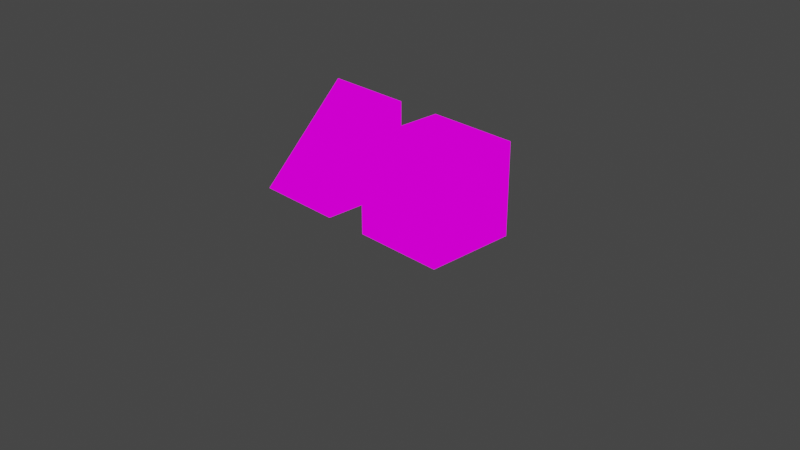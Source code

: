 # Source: props.blend  (saved by Blender 2.91.10; exported with 4.5.12 LTS)
import bpy
from mathutils import Matrix  # noqa: F401  (used for matrix-valued properties, if any)

bpy.ops.wm.read_factory_settings(use_empty=True)
scene = bpy.context.scene
scene.name = 'Scene'

# ---- collections
col_collection = bpy.data.collections.new('Collection'); scene.collection.children.link(col_collection)

# ---- images (referenced by path relative to the original .blend; pixels are not part of the script)
import os
ASSET_DIR = os.environ.get("B2B_ASSET_DIR", "")  # directory of the original .blend (textures are referenced by path, not embedded)
HERE = os.path.dirname(os.path.abspath(__file__))  # packed textures are extracted next to this script under _unpacked/

def load_image(name, relpath, width, height, colorspace="sRGB"):
    """Load a texture the original file referenced (path relative to the .blend, or extracted next to this script)."""
    p = next((c for c in (os.path.join(HERE, relpath), os.path.join(ASSET_DIR, relpath)) if relpath and os.path.exists(c)), "")
    if p:
        img = bpy.data.images.load(p, check_existing=True)
        img.name = name
    else:  # same state as the original file: an image datablock whose file is absent (Cycles renders it pink)
        img = bpy.data.images.new(name, width, height)
        img.source = "FILE"
        img.filepath = "//" + (relpath or name)
    img.colorspace_settings.name = colorspace
    return img
img_vampire_props_png = load_image('vampire-props.png', 'vampire-props.png', 1024, 1024, 'sRGB')

# ---- materials (node trees are filled in below, after node groups)
mat_material_016 = bpy.data.materials.new('Material.016')
mat_material_016.use_transparent_shadow = False

# ---- material node trees
mat_material_016.use_nodes = True; mat_material_016.node_tree.nodes.clear()
_N = mat_material_016.node_tree.nodes; _L = mat_material_016.node_tree.links
n0 = _N.new('ShaderNodeOutputMaterial'); n0.name = 'Material Output'; n0.location = (300, 300)
n1 = _N.new('ShaderNodeEmission'); n1.name = 'Emission'; n1.location = (10, 300)
n2 = _N.new('ShaderNodeTexImage'); n2.name = 'Image Texture'; n2.location = (-280, 280)
n2.image = img_vampire_props_png
_L.new(n1.outputs[0], n0.inputs[0])
_L.new(n2.outputs[0], n1.inputs[0])
n0.is_active_output = True

# ---- world
world_world = bpy.data.worlds.new('World'); scene.world = world_world
world_world.use_nodes = True; world_world.node_tree.nodes.clear()
_N = world_world.node_tree.nodes; _L = world_world.node_tree.links
n0 = _N.new('ShaderNodeOutputWorld'); n0.name = 'World Output'; n0.location = (300, 300)
n1 = _N.new('ShaderNodeBackground'); n1.name = 'Background'; n1.location = (10, 300)
n1.inputs[0].default_value = (0.05088, 0.05088, 0.05088, 1.0)
_L.new(n1.outputs[0], n0.inputs[0])
n0.is_active_output = True
world_world.color = (0.05088, 0.05088, 0.05088)
world_world.use_sun_shadow = False
world_world.sun_shadow_jitter_overblur = 0.0

# ---- cameras
cam_camera = bpy.data.cameras.new('Camera')
cam_camera.clip_end = 100.0
cam_camera.ortho_scale = 7.314

# ---- meshes
me_cube_017 = bpy.data.meshes.new('Cube.017')
me_cube_017.from_pydata([(-0.5, -0.5, -0.5), (-0.5, -0.5, 0.5), (-0.5, 0.5, -0.5), (-0.5, 0.5, 0.5), (0.5, -0.5, -0.5), (0.5, -0.5, 0.5), (0.5, 0.5, -0.5), (0.5, 0.5, 0.5), (-0.5, -0.3786, -0.3786), (-0.5, -0.3786, 0.3786), (-0.5, 0.3786, 0.3786), (-0.5, 0.3786, -0.3786), (-0.3786, 0.5, -0.3786), (-0.3786, 0.5, 0.3786), (0.3786, 0.5, 0.3786), (0.3786, 0.5, -0.3786), (0.5, 0.3786, -0.3786), (0.5, 0.3786, 0.3786), (0.5, -0.3786, 0.3786), (0.5, -0.3786, -0.3786), (0.3786, -0.5, -0.3786), (0.3786, -0.5, 0.3786), (-0.3786, -0.5, 0.3786), (-0.3786, -0.5, -0.3786), (-0.3786, 0.3786, -0.5), (0.3786, 0.3786, -0.5), (0.3786, -0.3786, -0.5), (-0.3786, -0.3786, -0.5), (0.3786, 0.3786, 0.5), (-0.3786, 0.3786, 0.5), (-0.3786, -0.3786, 0.5), (0.3786, -0.3786, 0.5), (-0.472, -0.3749, -0.3749), (-0.472, -0.3749, 0.3749), (-0.472, 0.3749, 0.3749), (-0.472, 0.3749, -0.3749), (-0.3749, 0.472, -0.3749), (-0.3749, 0.472, 0.3749), (0.3749, 0.472, 0.3749), (0.3749, 0.472, -0.3749), (0.472, 0.3749, -0.3749), (0.472, 0.3749, 0.3749), (0.472, -0.3749, 0.3749), (0.472, -0.3749, -0.3749), (0.3749, -0.472, -0.3749), (0.3749, -0.472, 0.3749), (-0.3749, -0.472, 0.3749), (-0.3749, -0.472, -0.3749), (-0.3749, 0.3749, -0.472), (0.3749, 0.3749, -0.472), (0.3749, -0.3749, -0.472), (-0.3749, -0.3749, -0.472), (0.3749, 0.3749, 0.472), (-0.3749, 0.3749, 0.472), (-0.3749, -0.3749, 0.472), (0.3749, -0.3749, 0.472), (0.4633, 0.4928, 0.27), (-0.27, 0.4928, -0.4633), (0.4633, -0.4928, 0.27), (-0.27, -0.4928, -0.4633), (0.27, 0.4928, 0.4633), (-0.4633, 0.4928, -0.27), (0.27, -0.4928, 0.4633), (-0.4633, -0.4928, -0.27), (0.4252, -0.4928, 0.4252), (-0.4252, -0.4928, -0.4252), (0.4252, 0.4928, 0.4252), (-0.4252, 0.4928, -0.4252), (-0.4928, 0.4633, 0.27), (-0.4928, -0.27, -0.4633), (0.4928, 0.4633, 0.27), (0.4928, -0.27, -0.4633), (-0.4928, 0.27, 0.4633), (-0.4928, -0.4633, -0.27), (0.4928, 0.27, 0.4633), (0.4928, -0.4633, -0.27), (0.4928, 0.4252, 0.4252), (0.4928, -0.4252, -0.4252), (-0.4928, 0.4252, 0.4252), (-0.4928, -0.4252, -0.4252), (0.27, 0.4633, 0.4928), (-0.4633, -0.27, 0.4928), (0.27, 0.4633, -0.4928), (-0.4633, -0.27, -0.4928), (0.4633, 0.27, 0.4928), (-0.27, -0.4633, 0.4928), (0.4633, 0.27, -0.4928), (-0.27, -0.4633, -0.4928), (0.4252, 0.4252, -0.4928), (-0.4252, -0.4252, -0.4928), (0.4252, 0.4252, 0.4928), (-0.4252, -0.4252, 0.4928)], [], [(32, 33, 34, 35), (36, 37, 38, 39), (40, 41, 42, 43), (44, 45, 46, 47), (48, 49, 50, 51), (52, 53, 54, 55), (0, 1, 9, 8), (1, 3, 10, 9), (3, 2, 11, 10), (2, 0, 8, 11), (2, 3, 13, 12), (3, 7, 14, 13), (7, 6, 15, 14), (6, 2, 12, 15), (6, 7, 17, 16), (7, 5, 18, 17), (5, 4, 19, 18), (4, 6, 16, 19), (4, 5, 21, 20), (5, 1, 22, 21), (1, 0, 23, 22), (0, 4, 20, 23), (2, 6, 25, 24), (6, 4, 26, 25), (4, 0, 27, 26), (0, 2, 24, 27), (7, 3, 29, 28), (3, 1, 30, 29), (1, 5, 31, 30), (5, 7, 28, 31), (8, 9, 33, 32), (9, 10, 34, 33), (10, 11, 35, 34), (11, 8, 32, 35), (12, 13, 37, 36), (13, 14, 38, 37), (14, 15, 39, 38), (15, 12, 36, 39), (16, 17, 41, 40), (17, 18, 42, 41), (18, 19, 43, 42), (19, 16, 40, 43), (20, 21, 45, 44), (21, 22, 46, 45), (22, 23, 47, 46), (23, 20, 44, 47), (24, 25, 49, 48), (25, 26, 50, 49), (26, 27, 51, 50), (27, 24, 48, 51), (28, 29, 53, 52), (29, 30, 54, 53), (30, 31, 55, 54), (31, 28, 52, 55), (67, 57, 59, 65), (67, 66, 56, 57), (63, 62, 60, 61), (65, 64, 62, 63), (66, 60, 62, 64), (57, 56, 58, 59), (56, 66, 64, 58), (59, 58, 64, 65), (61, 60, 66, 67), (61, 67, 65, 63), (79, 69, 71, 77), (79, 78, 68, 69), (75, 74, 72, 73), (77, 76, 74, 75), (78, 72, 74, 76), (69, 68, 70, 71), (68, 78, 76, 70), (71, 70, 76, 77), (73, 72, 78, 79), (73, 79, 77, 75), (91, 81, 83, 89), (91, 90, 80, 81), (87, 86, 84, 85), (89, 88, 86, 87), (90, 84, 86, 88), (81, 80, 82, 83), (80, 90, 88, 82), (83, 82, 88, 89), (85, 84, 90, 91), (85, 91, 89, 87)])
_uv = me_cube_017.uv_layers.new(name='UVMap')
_uv.uv.foreach_set('vector', [0.2266, 0.877, 0.2266, 0.877, 0.2266, 0.877, 0.2266, 0.877, 0.2266, 0.877, 0.2266, 0.877, 0.2266, 0.877, 0.2266, 0.877, 0.2266, 0.877, 0.2266, 0.877, 0.2266, 0.877, 0.2266, 0.877, 0.2266, 0.877, 0.2266, 0.877, 0.2266, 0.877, 0.2266, 0.877, 0.2266, 0.877, 0.2266, 0.877, 0.2266, 0.877, 0.2266, 0.877, 0.2266, 0.877, 0.2266, 0.877, 0.2266, 0.877, 0.2266, 0.877, 0.1152, 0.8945, 0.1152, 0.8945, 0.1152, 0.8945, 0.1152, 0.8945, 0.1152, 0.8945, 0.1152, 0.8945, 0.1152, 0.8945, 0.1152, 0.8945, 0.1152, 0.8945, 0.1152, 0.8945, 0.1152, 0.8945, 0.1152, 0.8945, 0.1152, 0.8945, 0.1152, 0.8945, 0.1152, 0.8945, 0.1152, 0.8945, 0.1152, 0.8945, 0.1152, 0.8945, 0.1152, 0.8945, 0.1152, 0.8945, 0.1152, 0.8945, 0.1152, 0.8945, 0.1152, 0.8945, 0.1152, 0.8945, 0.1152, 0.8945, 0.1152, 0.8945, 0.1152, 0.8945, 0.1152, 0.8945, 0.1152, 0.8945, 0.1152, 0.8945, 0.1152, 0.8945, 0.1152, 0.8945, 0.1152, 0.8945, 0.1152, 0.8945, 0.1152, 0.8945, 0.1152, 0.8945, 0.1152, 0.8945, 0.1152, 0.8945, 0.1152, 0.8945, 0.1152, 0.8945, 0.1152, 0.8945, 0.1152, 0.8945, 0.1152, 0.8945, 0.1152, 0.8945, 0.1152, 0.8945, 0.1152, 0.8945, 0.1152, 0.8945, 0.1152, 0.8945, 0.1152, 0.8945, 0.1152, 0.8945, 0.1152, 0.8945, 0.1152, 0.8945, 0.1152, 0.8945, 0.1152, 0.8945, 0.1152, 0.8945, 0.1152, 0.8945, 0.1152, 0.8945, 0.1152, 0.8945, 0.1152, 0.8945, 0.1152, 0.8945, 0.1152, 0.8945, 0.1152, 0.8945, 0.1152, 0.8945, 0.1152, 0.8945, 0.1152, 0.8945, 0.1152, 0.8945, 0.1152, 0.8945, 0.1152, 0.8945, 0.1152, 0.8945, 0.1152, 0.8945, 0.1152, 0.8945, 0.1152, 0.8945, 0.1152, 0.8945, 0.1152, 0.8945, 0.1152, 0.8945, 0.1152, 0.8945, 0.1152, 0.8945, 0.1152, 0.8945, 0.1152, 0.8945, 0.1152, 0.8945, 0.1152, 0.8945, 0.1152, 0.8945, 0.1152, 0.8945, 0.1152, 0.8945, 0.1152, 0.8945, 0.1152, 0.8945, 0.1152, 0.8945, 0.1152, 0.8945, 0.1152, 0.8945, 0.1152, 0.8945, 0.1152, 0.8945, 0.1152, 0.8945, 0.1152, 0.8945, 0.1152, 0.8945, 0.1152, 0.8945, 0.1152, 0.8945, 0.1152, 0.8945, 0.1152, 0.8945, 0.1152, 0.8945, 0.1152, 0.8945, 0.1152, 0.8945, 0.1152, 0.8945, 0.1152, 0.8945, 0.1152, 0.8945, 0.1152, 0.8945, 0.1152, 0.8945, 0.1152, 0.8945, 0.1152, 0.8945, 0.1152, 0.8945, 0.1152, 0.8945, 0.1152, 0.8945, 0.1152, 0.8945, 0.1152, 0.8945, 0.1152, 0.8945, 0.1152, 0.8945, 0.1152, 0.8945, 0.1152, 0.8945, 0.1152, 0.8945, 0.1152, 0.8945, 0.1152, 0.8945, 0.1152, 0.8945, 0.1152, 0.8945, 0.1152, 0.8945, 0.1152, 0.8945, 0.1152, 0.8945, 0.1152, 0.8945, 0.1152, 0.8945, 0.1152, 0.8945, 0.1152, 0.8945, 0.1152, 0.8945, 0.1152, 0.8945, 0.1152, 0.8945, 0.1152, 0.8945, 0.1152, 0.8945, 0.1152, 0.8945, 0.1152, 0.8945, 0.1152, 0.8945, 0.1152, 0.8945, 0.1152, 0.8945, 0.1152, 0.8945, 0.1152, 0.8945, 0.1152, 0.8945, 0.1152, 0.8945, 0.1152, 0.8945, 0.1152, 0.8945, 0.1152, 0.8945, 0.1152, 0.8945, 0.1152, 0.8945, 0.1152, 0.8945, 0.1152, 0.8945, 0.1152, 0.8945, 0.1152, 0.8945, 0.1152, 0.8945, 0.1152, 0.8945, 0.1152, 0.8945, 0.1152, 0.8945, 0.1152, 0.8945, 0.1152, 0.8945, 0.1152, 0.8945, 0.1152, 0.8945, 0.1152, 0.8945, 0.1152, 0.8945, 0.1152, 0.8945, 0.1152, 0.8945, 0.1152, 0.8945, 0.1152, 0.8945, 0.1152, 0.8945, 0.1152, 0.8945, 0.1152, 0.8945, 0.1152, 0.8945, 0.1152, 0.8945, 0.1152, 0.8945, 0.1152, 0.8945, 0.1152, 0.8945, 0.1152, 0.8945, 0.1152, 0.8945, 0.1152, 0.8945, 0.1152, 0.8945, 0.1152, 0.8945, 0.1152, 0.8945, 0.1152, 0.8945, 0.1152, 0.8945, 0.1152, 0.8945, 0.1152, 0.8945, 0.1152, 0.8945, 0.1152, 0.8945, 0.1152, 0.8945, 0.1152, 0.8945, 0.1152, 0.8945, 0.1152, 0.8945, 0.1152, 0.8945, 0.1152, 0.8945, 0.3926, 0.9062, 0.3926, 0.9062, 0.3926, 0.9062, 0.3926, 0.9062, 0.3926, 0.9062, 0.3926, 0.9062, 0.3926, 0.9062, 0.3926, 0.9062, 0.3926, 0.9062, 0.3926, 0.9062, 0.3926, 0.9062, 0.3926, 0.9062, 0.3926, 0.9062, 0.3926, 0.9062, 0.3926, 0.9062, 0.3926, 0.9062, 0.3926, 0.9062, 0.3926, 0.9062, 0.3926, 0.9062, 0.3926, 0.9062, 0.3926, 0.9062, 0.3926, 0.9062, 0.3926, 0.9062, 0.3926, 0.9062, 0.3926, 0.9062, 0.3926, 0.9062, 0.3926, 0.9062, 0.3926, 0.9062, 0.3926, 0.9062, 0.3926, 0.9062, 0.3926, 0.9062, 0.3926, 0.9062, 0.3926, 0.9062, 0.3926, 0.9062, 0.3926, 0.9062, 0.3926, 0.9062, 0.3926, 0.9062, 0.3926, 0.9062, 0.3926, 0.9062, 0.3926, 0.9062, 0.3926, 0.9062, 0.3926, 0.9062, 0.3926, 0.9062, 0.3926, 0.9062, 0.3926, 0.9062, 0.3926, 0.9062, 0.3926, 0.9062, 0.3926, 0.9062, 0.3926, 0.9062, 0.3926, 0.9062, 0.3926, 0.9062, 0.3926, 0.9062, 0.3926, 0.9062, 0.3926, 0.9062, 0.3926, 0.9062, 0.3926, 0.9062, 0.3926, 0.9062, 0.3926, 0.9062, 0.3926, 0.9062, 0.3926, 0.9062, 0.3926, 0.9062, 0.3926, 0.9062, 0.3926, 0.9062, 0.3926, 0.9062, 0.3926, 0.9062, 0.3926, 0.9062, 0.3926, 0.9062, 0.3926, 0.9062, 0.3926, 0.9062, 0.3926, 0.9062, 0.3926, 0.9062, 0.3926, 0.9062, 0.3926, 0.9062, 0.3926, 0.9062, 0.3926, 0.9062, 0.3926, 0.9062, 0.3926, 0.9062, 0.3926, 0.9062, 0.3926, 0.9062, 0.3926, 0.9062, 0.3926, 0.9062, 0.3926, 0.9062, 0.3926, 0.9062, 0.3926, 0.9062, 0.3926, 0.9062, 0.3926, 0.9062, 0.3926, 0.9062, 0.3926, 0.9062, 0.3926, 0.9062, 0.3926, 0.9062, 0.3926, 0.9062, 0.3926, 0.9062, 0.3926, 0.9062, 0.3926, 0.9062, 0.3926, 0.9062, 0.3926, 0.9062, 0.3926, 0.9062, 0.3926, 0.9062, 0.3926, 0.9062, 0.3926, 0.9062, 0.3926, 0.9062, 0.3926, 0.9062, 0.3926, 0.9062, 0.3926, 0.9062, 0.3926, 0.9062, 0.3926, 0.9062, 0.3926, 0.9062, 0.3926, 0.9062, 0.3926, 0.9062, 0.3926, 0.9062, 0.3926, 0.9062, 0.3926, 0.9062, 0.3926, 0.9062, 0.3926, 0.9062, 0.3926, 0.9062, 0.3926, 0.9062, 0.3926, 0.9062, 0.3926, 0.9062, 0.3926, 0.9062, 0.3926, 0.9062])
me_cube_017.materials.append(mat_material_016)
me_cube_017.use_remesh_fix_poles = True
me_cube_017.use_remesh_preserve_attributes = False
me_cube_017.use_mirror_vertex_groups = False
me_cube_017.update()
me_cube_018 = bpy.data.meshes.new('Cube.018')
me_cube_018.from_pydata([(-0.5, -0.5, -0.5), (-0.5, 0.5, -0.5), (-0.5, 0.5, 0.5), (0.5, -0.5, -0.5), (0.5, 0.5, -0.5), (0.5, 0.5, 0.5), (0.5, 0.3692, -0.3692), (0.5, 0.3692, 0.1842), (0.5, -0.1842, -0.3692), (-0.3692, 0.5, -0.3692), (-0.3692, 0.5, 0.3692), (0.3692, 0.5, 0.3692), (0.3692, 0.5, -0.3692), (0.3692, 0.4075, 0.4075), (-0.3692, 0.4075, 0.4075), (-0.3692, -0.4075, -0.4075), (0.3692, -0.4075, -0.4075), (-0.3692, 0.3692, -0.5), (0.3692, 0.3692, -0.5), (0.3692, -0.3692, -0.5), (-0.3692, -0.3692, -0.5), (-0.5, 0.3692, -0.3692), (-0.5, -0.1842, -0.3692), (-0.5, 0.3692, 0.1842), (0.451, 0.3656, -0.3656), (0.451, 0.3656, 0.1756), (0.451, -0.1756, -0.3656), (-0.3656, 0.451, -0.3656), (-0.3656, 0.451, 0.3656), (0.3656, 0.451, 0.3656), (0.3656, 0.451, -0.3656), (0.3656, 0.4396, 0.3703), (-0.3656, 0.4396, 0.3703), (-0.3656, -0.3703, -0.4396), (0.3656, -0.3703, -0.4396), (-0.3656, 0.3656, -0.451), (0.3656, 0.3656, -0.451), (0.3656, -0.3656, -0.451), (-0.3656, -0.3656, -0.451), (-0.451, 0.3656, -0.3656), (-0.451, -0.1756, -0.3656), (-0.451, 0.3656, 0.1756), (7.451e-09, 0.319, 0.2098), (0.1028, -0.2111, -0.3203), (-0.1028, -0.2111, -0.3203), (0.4256, 0.4872, 0.27), (-0.3077, 0.4872, -0.4633), (0.4256, 0.4701, 0.27), (-0.3077, 0.4701, -0.4633), (0.2322, 0.4872, 0.4633), (-0.501, 0.4872, -0.27), (0.2322, 0.4701, 0.4633), (-0.501, 0.4701, -0.27), (0.3875, 0.4701, 0.4252), (-0.4629, 0.4701, -0.4252), (0.3875, 0.4872, 0.4252), (-0.4629, 0.4872, -0.4252), (0.1028, 0.08314, -0.02606), (-0.1028, 0.08314, -0.02606), (-0.3028, 0.08314, -0.02606), (0.3028, 0.08314, -0.02606), (7.201e-09, 0.2797, 0.249), (0.1028, -0.2503, -0.2811), (-0.1028, -0.2503, -0.2811), (0.1028, 0.04391, 0.01317), (-0.1028, 0.04391, 0.01317), (-0.3028, 0.04391, 0.01317), (0.3028, 0.04391, 0.01317)], [], [(24, 25, 26), (27, 28, 29, 30), (31, 32, 33, 34), (35, 36, 37, 38), (39, 40, 41), (4, 5, 7, 6), (5, 3, 8, 7), (3, 4, 6, 8), (1, 2, 10, 9), (2, 5, 11, 10), (5, 4, 12, 11), (4, 1, 9, 12), (5, 2, 14, 13), (2, 0, 15, 14), (0, 3, 16, 15), (3, 5, 13, 16), (1, 4, 18, 17), (4, 3, 19, 18), (3, 0, 20, 19), (0, 1, 17, 20), (1, 0, 22, 21), (0, 2, 23, 22), (2, 1, 21, 23), (6, 7, 25, 24), (7, 8, 26, 25), (8, 6, 24, 26), (9, 10, 28, 27), (10, 11, 29, 28), (11, 12, 30, 29), (12, 9, 27, 30), (13, 14, 32, 31), (14, 15, 33, 32), (15, 16, 34, 33), (16, 13, 31, 34), (17, 18, 36, 35), (18, 19, 37, 36), (19, 20, 38, 37), (20, 17, 35, 38), (21, 22, 40, 39), (22, 23, 41, 40), (23, 21, 39, 41), (42, 60, 57), (43, 44, 58, 57), (56, 46, 48, 54), (56, 55, 45, 46), (52, 51, 49, 50), (54, 53, 51, 52), (55, 49, 51, 53), (46, 45, 47, 48), (45, 55, 53, 47), (48, 47, 53, 54), (50, 49, 55, 56), (50, 56, 54, 52), (42, 58, 59), (57, 58, 42), (61, 64, 67), (62, 64, 65, 63), (61, 66, 65), (64, 61, 65), (42, 59, 66, 61), (44, 43, 62, 63), (43, 57, 64, 62), (60, 42, 61, 67), (59, 58, 65, 66), (58, 44, 63, 65), (57, 60, 67, 64)])
_uv = me_cube_018.uv_layers.new(name='UVMap')
_uv.uv.foreach_set('vector', [0.2382, 0.8828, 0.2382, 0.8828, 0.2382, 0.8828, 0.2382, 0.8828, 0.2382, 0.8828, 0.2382, 0.8828, 0.2382, 0.8828, 0.2382, 0.8828, 0.2382, 0.8828, 0.2382, 0.8828, 0.2382, 0.8828, 0.2382, 0.8828, 0.2382, 0.8828, 0.2382, 0.8828, 0.2382, 0.8828, 0.2382, 0.8828, 0.2382, 0.8828, 0.2382, 0.8828, 0.08398, 0.9141, 0.08398, 0.9141, 0.08398, 0.9141, 0.08398, 0.9141, 0.08398, 0.9141, 0.08398, 0.9141, 0.08398, 0.9141, 0.08398, 0.9141, 0.08398, 0.9141, 0.08398, 0.9141, 0.08398, 0.9141, 0.08398, 0.9141, 0.08398, 0.9141, 0.08398, 0.9141, 0.08398, 0.9141, 0.08398, 0.9141, 0.08398, 0.9141, 0.08398, 0.9141, 0.08398, 0.9141, 0.08398, 0.9141, 0.08398, 0.9141, 0.08398, 0.9141, 0.08398, 0.9141, 0.08398, 0.9141, 0.08398, 0.9141, 0.08398, 0.9141, 0.08398, 0.9141, 0.08398, 0.9141, 0.08398, 0.9141, 0.08398, 0.9141, 0.08398, 0.9141, 0.08398, 0.9141, 0.08398, 0.9141, 0.08398, 0.9141, 0.08398, 0.9141, 0.08398, 0.9141, 0.08398, 0.9141, 0.08398, 0.9141, 0.08398, 0.9141, 0.08398, 0.9141, 0.08398, 0.9141, 0.08398, 0.9141, 0.08398, 0.9141, 0.08398, 0.9141, 0.08398, 0.9141, 0.08398, 0.9141, 0.08398, 0.9141, 0.08398, 0.9141, 0.08398, 0.9141, 0.08398, 0.9141, 0.08398, 0.9141, 0.08398, 0.9141, 0.08398, 0.9141, 0.08398, 0.9141, 0.08398, 0.9141, 0.08398, 0.9141, 0.08398, 0.9141, 0.08398, 0.9141, 0.08398, 0.9141, 0.08398, 0.9141, 0.08398, 0.9141, 0.08398, 0.9141, 0.08398, 0.9141, 0.08398, 0.9141, 0.08398, 0.9141, 0.08398, 0.9141, 0.08398, 0.9141, 0.08398, 0.9141, 0.08398, 0.9141, 0.08398, 0.9141, 0.08398, 0.9141, 0.08398, 0.9141, 0.08398, 0.9141, 0.08398, 0.9141, 0.08398, 0.9141, 0.08398, 0.9141, 0.08398, 0.9141, 0.08398, 0.9141, 0.08398, 0.9141, 0.08398, 0.9141, 0.08398, 0.9141, 0.08398, 0.9141, 0.08398, 0.9141, 0.08398, 0.9141, 0.08398, 0.9141, 0.08398, 0.9141, 0.08398, 0.9141, 0.08398, 0.9141, 0.08398, 0.9141, 0.08398, 0.9141, 0.08398, 0.9141, 0.08398, 0.9141, 0.08398, 0.9141, 0.08398, 0.9141, 0.08398, 0.9141, 0.08398, 0.9141, 0.08398, 0.9141, 0.08398, 0.9141, 0.08398, 0.9141, 0.08398, 0.9141, 0.08398, 0.9141, 0.08398, 0.9141, 0.08398, 0.9141, 0.08398, 0.9141, 0.08398, 0.9141, 0.08398, 0.9141, 0.08398, 0.9141, 0.08398, 0.9141, 0.08398, 0.9141, 0.08398, 0.9141, 0.08398, 0.9141, 0.08398, 0.9141, 0.08398, 0.9141, 0.08398, 0.9141, 0.08398, 0.9141, 0.08398, 0.9141, 0.08398, 0.9141, 0.08398, 0.9141, 0.08398, 0.9141, 0.08398, 0.9141, 0.08398, 0.9141, 0.08398, 0.9141, 0.08398, 0.9141, 0.08398, 0.9141, 0.08398, 0.9141, 0.08398, 0.9141, 0.08398, 0.9141, 0.08398, 0.9141, 0.08398, 0.9141, 0.08398, 0.9141, 0.08398, 0.9141, 0.08398, 0.9141, 0.08398, 0.9141, 0.08398, 0.9141, 0.08398, 0.9141, 0.08398, 0.9141, 0.08398, 0.9141, 0.08398, 0.9141, 0.08398, 0.9141, 0.08398, 0.9141, 0.08398, 0.9141, 0.08398, 0.9141, 0.08398, 0.9141, 0.08398, 0.9141, 0.1015, 0.8984, 0.1015, 0.8984, 0.1015, 0.8984, 0.1015, 0.8984, 0.1015, 0.8984, 0.1015, 0.8984, 0.1015, 0.8984, 0.3828, 0.8887, 0.3828, 0.8887, 0.3828, 0.8887, 0.3828, 0.8887, 0.3828, 0.8887, 0.3828, 0.8887, 0.3828, 0.8887, 0.3828, 0.8887, 0.3828, 0.8887, 0.3828, 0.8887, 0.3828, 0.8887, 0.3828, 0.8887, 0.3828, 0.8887, 0.3828, 0.8887, 0.3828, 0.8887, 0.3828, 0.8887, 0.3828, 0.8887, 0.3828, 0.8887, 0.3828, 0.8887, 0.3828, 0.8887, 0.3828, 0.8887, 0.3828, 0.8887, 0.3828, 0.8887, 0.3828, 0.8887, 0.3828, 0.8887, 0.3828, 0.8887, 0.3828, 0.8887, 0.3828, 0.8887, 0.3828, 0.8887, 0.3828, 0.8887, 0.3828, 0.8887, 0.3828, 0.8887, 0.3828, 0.8887, 0.3828, 0.8887, 0.3828, 0.8887, 0.3828, 0.8887, 0.3828, 0.8887, 0.3828, 0.8887, 0.3828, 0.8887, 0.3828, 0.8887, 0.1015, 0.8984, 0.1015, 0.8984, 0.1015, 0.8984, 0.1015, 0.8984, 0.1015, 0.8984, 0.1015, 0.8984, 0.1015, 0.8984, 0.1015, 0.8984, 0.1015, 0.8984, 0.1015, 0.8984, 0.1015, 0.8984, 0.1015, 0.8984, 0.1015, 0.8984, 0.1015, 0.8984, 0.1015, 0.8984, 0.1015, 0.8984, 0.1015, 0.8984, 0.1015, 0.8984, 0.1015, 0.8984, 0.1015, 0.8984, 0.1015, 0.8984, 0.1015, 0.8984, 0.1015, 0.8984, 0.1015, 0.8984, 0.1015, 0.8984, 0.1015, 0.8984, 0.1015, 0.8984, 0.1015, 0.8984, 0.1015, 0.8984, 0.1015, 0.8984, 0.1015, 0.8984, 0.1015, 0.8984, 0.1015, 0.8984, 0.1015, 0.8984, 0.1015, 0.8984, 0.1015, 0.8984, 0.1015, 0.8984, 0.1015, 0.8984, 0.1015, 0.8984, 0.1015, 0.8984, 0.1015, 0.8984, 0.1015, 0.8984, 0.1015, 0.8984, 0.1015, 0.8984, 0.1015, 0.8984, 0.1015, 0.8984, 0.1015, 0.8984])
me_cube_018.materials.append(mat_material_016)
me_cube_018.use_remesh_fix_poles = True
me_cube_018.use_remesh_preserve_attributes = False
me_cube_018.use_mirror_vertex_groups = False
me_cube_018.update()

# ---- objects
ob_crate = bpy.data.objects.new('Crate', me_cube_017)
ob_crateslope = bpy.data.objects.new('CrateSlope', me_cube_018)
ob_camera = bpy.data.objects.new('Camera', cam_camera)

# ---- transforms, parenting, visibility, modifiers, constraints
ob_crate.location = (0.5, 0.0, 0.5)
ob_crate.lineart.crease_threshold = 0.0
ob_crateslope.location = (-1.0, 0.0, 0.5)
ob_crateslope.lineart.crease_threshold = 0.0
ob_camera.location = (7.359, -6.926, 4.958)
ob_camera.rotation_euler = (1.109, 0.0, 0.8149)
ob_camera.lock_rotations_4d = False
ob_camera.empty_display_type = 'ARROWS'
ob_camera.color = (0.0, 0.0, 0.0, 0.0)
ob_camera.display_type = 'WIRE'
ob_camera.lineart.crease_threshold = 0.0

# ---- collection membership
scene.collection.objects.link(ob_crate)
scene.collection.objects.link(ob_crateslope)
col_collection.objects.link(ob_camera)

# ---- scene / render settings (as saved in the file)
scene.camera = ob_camera
scene.frame_start = 1; scene.frame_end = 250; scene.frame_set(7)
scene.render.engine = 'BLENDER_EEVEE_NEXT'
scene.render.fps = 50
scene.cycles.use_denoising = False
scene.cycles.samples = 128
scene.cycles.sampling_pattern = 'TABULATED_SOBOL'
scene.cycles.use_adaptive_sampling = False
scene.cycles.use_light_tree = False
scene.view_settings.view_transform = 'Filmic'
bpy.context.view_layer.update()
